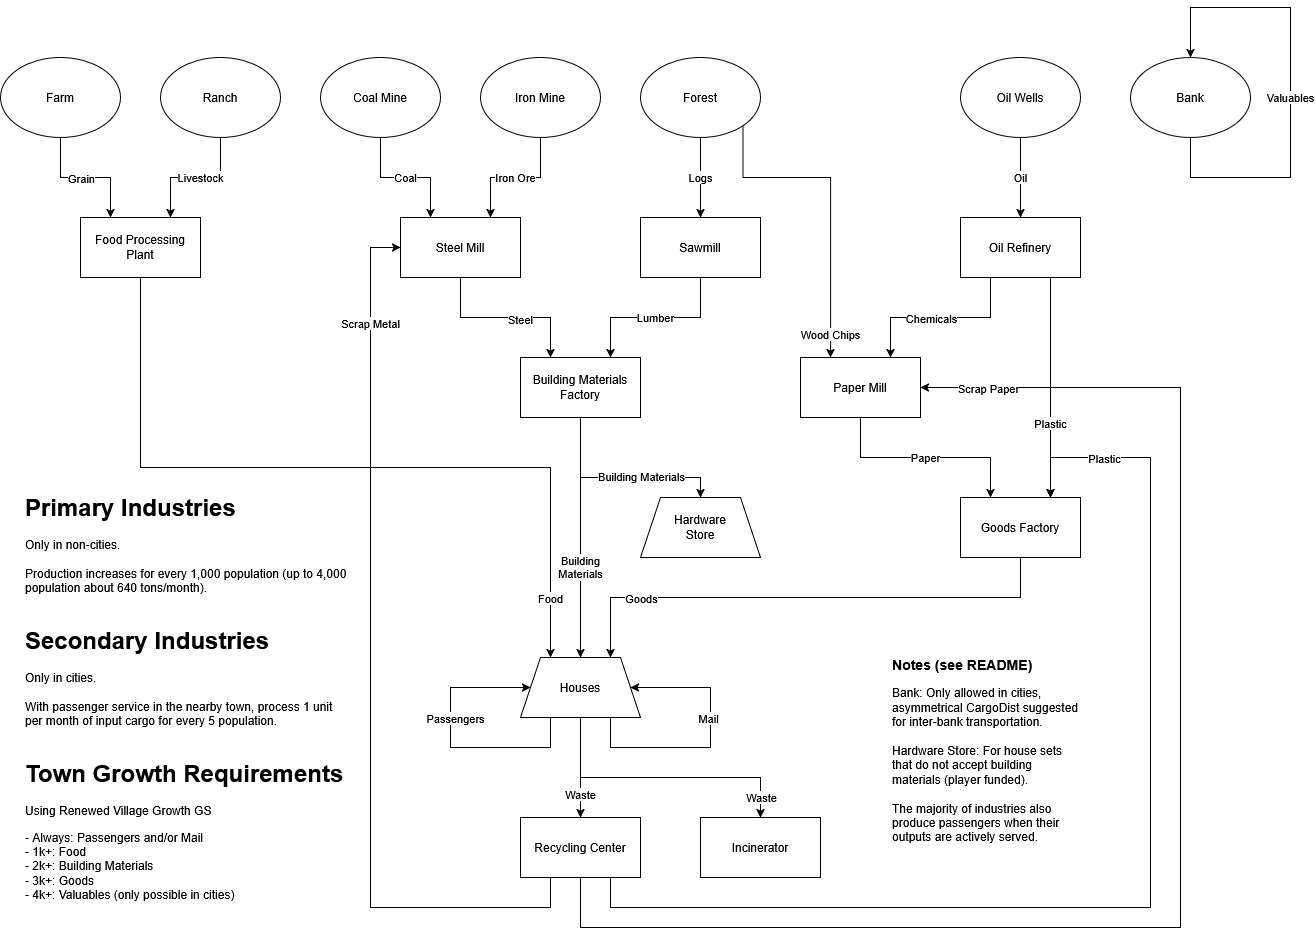

The diagram above was exported from draw.io. Its source (the exported page's mxGraphModel, read from the mxfile embedded in the PNG):
<mxGraphModel dx="1381" dy="2253" grid="1" gridSize="10" guides="1" tooltips="1" connect="1" arrows="1" fold="1" page="0" pageScale="1" pageWidth="1100" pageHeight="850" math="0" shadow="0">
  <root>
    <mxCell id="WIyWlLk6GJQsqaUBKTNV-0" />
    <mxCell id="WIyWlLk6GJQsqaUBKTNV-1" parent="WIyWlLk6GJQsqaUBKTNV-0" />
    <mxCell id="WeUVqObXeXaD6YGCWdsq-15" value="Coal" style="edgeStyle=orthogonalEdgeStyle;rounded=0;orthogonalLoop=1;jettySize=auto;html=1;exitX=0.5;exitY=1;exitDx=0;exitDy=0;entryX=0.25;entryY=0;entryDx=0;entryDy=0;" parent="WIyWlLk6GJQsqaUBKTNV-1" source="WeUVqObXeXaD6YGCWdsq-0" target="WeUVqObXeXaD6YGCWdsq-8" edge="1">
      <mxGeometry relative="1" as="geometry" />
    </mxCell>
    <mxCell id="WeUVqObXeXaD6YGCWdsq-0" value="Coal Mine" style="ellipse;whiteSpace=wrap;html=1;" parent="WIyWlLk6GJQsqaUBKTNV-1" vertex="1">
      <mxGeometry x="330" y="10" width="120" height="80" as="geometry" />
    </mxCell>
    <mxCell id="WeUVqObXeXaD6YGCWdsq-17" value="Logs" style="edgeStyle=orthogonalEdgeStyle;rounded=0;orthogonalLoop=1;jettySize=auto;html=1;exitX=0.5;exitY=1;exitDx=0;exitDy=0;entryX=0.5;entryY=0;entryDx=0;entryDy=0;" parent="WIyWlLk6GJQsqaUBKTNV-1" source="WeUVqObXeXaD6YGCWdsq-3" target="WeUVqObXeXaD6YGCWdsq-9" edge="1">
      <mxGeometry relative="1" as="geometry">
        <Array as="points">
          <mxPoint x="710" y="150" />
          <mxPoint x="710" y="150" />
        </Array>
        <mxPoint as="offset" />
      </mxGeometry>
    </mxCell>
    <mxCell id="WeUVqObXeXaD6YGCWdsq-22" style="edgeStyle=orthogonalEdgeStyle;rounded=0;orthogonalLoop=1;jettySize=auto;html=1;exitX=1;exitY=1;exitDx=0;exitDy=0;entryX=0.25;entryY=0;entryDx=0;entryDy=0;" parent="WIyWlLk6GJQsqaUBKTNV-1" source="WeUVqObXeXaD6YGCWdsq-3" target="WeUVqObXeXaD6YGCWdsq-21" edge="1">
      <mxGeometry relative="1" as="geometry">
        <Array as="points">
          <mxPoint x="752" y="130" />
          <mxPoint x="840" y="130" />
        </Array>
      </mxGeometry>
    </mxCell>
    <mxCell id="WeUVqObXeXaD6YGCWdsq-32" value="Wood Chips" style="edgeLabel;html=1;align=center;verticalAlign=middle;resizable=0;points=[];" parent="WeUVqObXeXaD6YGCWdsq-22" vertex="1" connectable="0">
      <mxGeometry x="0.5886" y="-1" relative="1" as="geometry">
        <mxPoint y="42" as="offset" />
      </mxGeometry>
    </mxCell>
    <mxCell id="WeUVqObXeXaD6YGCWdsq-3" value="Forest" style="ellipse;whiteSpace=wrap;html=1;" parent="WIyWlLk6GJQsqaUBKTNV-1" vertex="1">
      <mxGeometry x="650" y="10" width="120" height="80" as="geometry" />
    </mxCell>
    <mxCell id="WeUVqObXeXaD6YGCWdsq-11" style="edgeStyle=orthogonalEdgeStyle;rounded=0;orthogonalLoop=1;jettySize=auto;html=1;exitX=0.5;exitY=1;exitDx=0;exitDy=0;entryX=0.25;entryY=0;entryDx=0;entryDy=0;" parent="WIyWlLk6GJQsqaUBKTNV-1" source="WeUVqObXeXaD6YGCWdsq-4" target="WeUVqObXeXaD6YGCWdsq-10" edge="1">
      <mxGeometry relative="1" as="geometry" />
    </mxCell>
    <mxCell id="WeUVqObXeXaD6YGCWdsq-38" value="Grain" style="edgeLabel;html=1;align=center;verticalAlign=middle;resizable=0;points=[];" parent="WeUVqObXeXaD6YGCWdsq-11" vertex="1" connectable="0">
      <mxGeometry x="-0.1538" y="1" relative="1" as="geometry">
        <mxPoint x="5" y="1" as="offset" />
      </mxGeometry>
    </mxCell>
    <mxCell id="WeUVqObXeXaD6YGCWdsq-4" value="Farm" style="ellipse;whiteSpace=wrap;html=1;" parent="WIyWlLk6GJQsqaUBKTNV-1" vertex="1">
      <mxGeometry x="10" y="10" width="120" height="80" as="geometry" />
    </mxCell>
    <mxCell id="WeUVqObXeXaD6YGCWdsq-28" value="Oil" style="edgeStyle=orthogonalEdgeStyle;rounded=0;orthogonalLoop=1;jettySize=auto;html=1;exitX=0.5;exitY=1;exitDx=0;exitDy=0;entryX=0.5;entryY=0;entryDx=0;entryDy=0;" parent="WIyWlLk6GJQsqaUBKTNV-1" source="WeUVqObXeXaD6YGCWdsq-5" target="WeUVqObXeXaD6YGCWdsq-23" edge="1">
      <mxGeometry relative="1" as="geometry" />
    </mxCell>
    <mxCell id="WeUVqObXeXaD6YGCWdsq-5" value="Oil Wells" style="ellipse;whiteSpace=wrap;html=1;" parent="WIyWlLk6GJQsqaUBKTNV-1" vertex="1">
      <mxGeometry x="970" y="10" width="120" height="80" as="geometry" />
    </mxCell>
    <mxCell id="WeUVqObXeXaD6YGCWdsq-12" value="Livestock" style="edgeStyle=orthogonalEdgeStyle;rounded=0;orthogonalLoop=1;jettySize=auto;html=1;exitX=0.5;exitY=1;exitDx=0;exitDy=0;entryX=0.75;entryY=0;entryDx=0;entryDy=0;" parent="WIyWlLk6GJQsqaUBKTNV-1" source="WeUVqObXeXaD6YGCWdsq-6" target="WeUVqObXeXaD6YGCWdsq-10" edge="1">
      <mxGeometry x="-0.0769" relative="1" as="geometry">
        <mxPoint x="150" y="170" as="targetPoint" />
        <mxPoint as="offset" />
      </mxGeometry>
    </mxCell>
    <mxCell id="WeUVqObXeXaD6YGCWdsq-6" value="Ranch" style="ellipse;whiteSpace=wrap;html=1;" parent="WIyWlLk6GJQsqaUBKTNV-1" vertex="1">
      <mxGeometry x="170" y="10" width="120" height="80" as="geometry" />
    </mxCell>
    <mxCell id="WeUVqObXeXaD6YGCWdsq-16" value="Iron Ore" style="edgeStyle=orthogonalEdgeStyle;rounded=0;orthogonalLoop=1;jettySize=auto;html=1;exitX=0.5;exitY=1;exitDx=0;exitDy=0;entryX=0.75;entryY=0;entryDx=0;entryDy=0;" parent="WIyWlLk6GJQsqaUBKTNV-1" source="WeUVqObXeXaD6YGCWdsq-7" target="WeUVqObXeXaD6YGCWdsq-8" edge="1">
      <mxGeometry relative="1" as="geometry" />
    </mxCell>
    <mxCell id="WeUVqObXeXaD6YGCWdsq-7" value="Iron Mine" style="ellipse;whiteSpace=wrap;html=1;" parent="WIyWlLk6GJQsqaUBKTNV-1" vertex="1">
      <mxGeometry x="490" y="10" width="120" height="80" as="geometry" />
    </mxCell>
    <mxCell id="WeUVqObXeXaD6YGCWdsq-19" style="edgeStyle=orthogonalEdgeStyle;rounded=0;orthogonalLoop=1;jettySize=auto;html=1;exitX=0.5;exitY=1;exitDx=0;exitDy=0;entryX=0.25;entryY=0;entryDx=0;entryDy=0;" parent="WIyWlLk6GJQsqaUBKTNV-1" source="WeUVqObXeXaD6YGCWdsq-8" target="WeUVqObXeXaD6YGCWdsq-18" edge="1">
      <mxGeometry relative="1" as="geometry" />
    </mxCell>
    <mxCell id="WeUVqObXeXaD6YGCWdsq-33" value="Steel" style="edgeLabel;html=1;align=center;verticalAlign=middle;resizable=0;points=[];" parent="WeUVqObXeXaD6YGCWdsq-19" vertex="1" connectable="0">
      <mxGeometry x="0.1647" y="-1" relative="1" as="geometry">
        <mxPoint as="offset" />
      </mxGeometry>
    </mxCell>
    <mxCell id="WeUVqObXeXaD6YGCWdsq-8" value="Steel Mill" style="rounded=0;whiteSpace=wrap;html=1;" parent="WIyWlLk6GJQsqaUBKTNV-1" vertex="1">
      <mxGeometry x="410" y="170" width="120" height="60" as="geometry" />
    </mxCell>
    <mxCell id="WeUVqObXeXaD6YGCWdsq-20" value="Lumber" style="edgeStyle=orthogonalEdgeStyle;rounded=0;orthogonalLoop=1;jettySize=auto;html=1;exitX=0.5;exitY=1;exitDx=0;exitDy=0;entryX=0.75;entryY=0;entryDx=0;entryDy=0;" parent="WIyWlLk6GJQsqaUBKTNV-1" source="WeUVqObXeXaD6YGCWdsq-9" target="WeUVqObXeXaD6YGCWdsq-18" edge="1">
      <mxGeometry relative="1" as="geometry" />
    </mxCell>
    <mxCell id="WeUVqObXeXaD6YGCWdsq-9" value="Sawmill" style="whiteSpace=wrap;html=1;" parent="WIyWlLk6GJQsqaUBKTNV-1" vertex="1">
      <mxGeometry x="650" y="170" width="120" height="60" as="geometry" />
    </mxCell>
    <mxCell id="WeUVqObXeXaD6YGCWdsq-29" style="edgeStyle=orthogonalEdgeStyle;rounded=0;orthogonalLoop=1;jettySize=auto;html=1;exitX=0.5;exitY=1;exitDx=0;exitDy=0;entryX=0.25;entryY=0;entryDx=0;entryDy=0;" parent="WIyWlLk6GJQsqaUBKTNV-1" source="WeUVqObXeXaD6YGCWdsq-10" target="WeUVqObXeXaD6YGCWdsq-14" edge="1">
      <mxGeometry relative="1" as="geometry" />
    </mxCell>
    <mxCell id="WeUVqObXeXaD6YGCWdsq-35" value="Food" style="edgeLabel;html=1;align=center;verticalAlign=middle;resizable=0;points=[];" parent="WeUVqObXeXaD6YGCWdsq-29" vertex="1" connectable="0">
      <mxGeometry x="0.8405" y="-1" relative="1" as="geometry">
        <mxPoint y="3" as="offset" />
      </mxGeometry>
    </mxCell>
    <mxCell id="WeUVqObXeXaD6YGCWdsq-10" value="Food Processing Plant" style="rounded=0;whiteSpace=wrap;html=1;" parent="WIyWlLk6GJQsqaUBKTNV-1" vertex="1">
      <mxGeometry x="90" y="170" width="120" height="60" as="geometry" />
    </mxCell>
    <mxCell id="WeUVqObXeXaD6YGCWdsq-45" value="Waste" style="edgeStyle=orthogonalEdgeStyle;rounded=0;orthogonalLoop=1;jettySize=auto;html=1;exitX=0.5;exitY=1;exitDx=0;exitDy=0;entryX=0.5;entryY=0;entryDx=0;entryDy=0;" parent="WIyWlLk6GJQsqaUBKTNV-1" source="WeUVqObXeXaD6YGCWdsq-14" target="WeUVqObXeXaD6YGCWdsq-44" edge="1">
      <mxGeometry x="0.5385" relative="1" as="geometry">
        <mxPoint as="offset" />
      </mxGeometry>
    </mxCell>
    <mxCell id="nqclkEY_nttdHwaXzyIE-1" style="edgeStyle=orthogonalEdgeStyle;rounded=0;orthogonalLoop=1;jettySize=auto;html=1;exitX=0.75;exitY=1;exitDx=0;exitDy=0;entryX=1;entryY=0.5;entryDx=0;entryDy=0;" edge="1" parent="WIyWlLk6GJQsqaUBKTNV-1" source="WeUVqObXeXaD6YGCWdsq-14" target="WeUVqObXeXaD6YGCWdsq-14">
      <mxGeometry relative="1" as="geometry">
        <mxPoint x="740" y="640" as="targetPoint" />
        <Array as="points">
          <mxPoint x="620" y="700" />
          <mxPoint x="720" y="700" />
          <mxPoint x="720" y="640" />
        </Array>
      </mxGeometry>
    </mxCell>
    <mxCell id="nqclkEY_nttdHwaXzyIE-2" value="&lt;div&gt;Mail&lt;/div&gt;" style="edgeLabel;html=1;align=center;verticalAlign=middle;resizable=0;points=[];" vertex="1" connectable="0" parent="nqclkEY_nttdHwaXzyIE-1">
      <mxGeometry x="0.7274" y="1" relative="1" as="geometry">
        <mxPoint x="40" y="29" as="offset" />
      </mxGeometry>
    </mxCell>
    <mxCell id="nqclkEY_nttdHwaXzyIE-3" style="edgeStyle=orthogonalEdgeStyle;rounded=0;orthogonalLoop=1;jettySize=auto;html=1;exitX=0.25;exitY=1;exitDx=0;exitDy=0;entryX=0;entryY=0.5;entryDx=0;entryDy=0;" edge="1" parent="WIyWlLk6GJQsqaUBKTNV-1" source="WeUVqObXeXaD6YGCWdsq-14" target="WeUVqObXeXaD6YGCWdsq-14">
      <mxGeometry relative="1" as="geometry">
        <mxPoint x="460" y="650" as="targetPoint" />
        <Array as="points">
          <mxPoint x="560" y="700" />
          <mxPoint x="460" y="700" />
          <mxPoint x="460" y="640" />
        </Array>
      </mxGeometry>
    </mxCell>
    <mxCell id="nqclkEY_nttdHwaXzyIE-4" value="Passengers" style="edgeLabel;html=1;align=center;verticalAlign=middle;resizable=0;points=[];" vertex="1" connectable="0" parent="nqclkEY_nttdHwaXzyIE-3">
      <mxGeometry x="0.6069" y="-2" relative="1" as="geometry">
        <mxPoint x="-23" y="28" as="offset" />
      </mxGeometry>
    </mxCell>
    <mxCell id="nqclkEY_nttdHwaXzyIE-8" style="edgeStyle=orthogonalEdgeStyle;rounded=0;orthogonalLoop=1;jettySize=auto;html=1;exitX=0.5;exitY=1;exitDx=0;exitDy=0;entryX=0.5;entryY=0;entryDx=0;entryDy=0;" edge="1" parent="WIyWlLk6GJQsqaUBKTNV-1" source="WeUVqObXeXaD6YGCWdsq-14" target="nqclkEY_nttdHwaXzyIE-6">
      <mxGeometry relative="1" as="geometry">
        <Array as="points">
          <mxPoint x="590" y="730" />
          <mxPoint x="770" y="730" />
        </Array>
      </mxGeometry>
    </mxCell>
    <mxCell id="nqclkEY_nttdHwaXzyIE-9" value="Waste" style="edgeLabel;html=1;align=center;verticalAlign=middle;resizable=0;points=[];" vertex="1" connectable="0" parent="nqclkEY_nttdHwaXzyIE-8">
      <mxGeometry x="0.85" y="2" relative="1" as="geometry">
        <mxPoint x="-2" as="offset" />
      </mxGeometry>
    </mxCell>
    <mxCell id="WeUVqObXeXaD6YGCWdsq-14" value="Houses" style="shape=trapezoid;perimeter=trapezoidPerimeter;whiteSpace=wrap;html=1;fixedSize=1;" parent="WIyWlLk6GJQsqaUBKTNV-1" vertex="1">
      <mxGeometry x="530" y="610" width="120" height="60" as="geometry" />
    </mxCell>
    <mxCell id="q9zW0HBqPHYGfLHhzIOr-2" style="edgeStyle=orthogonalEdgeStyle;rounded=0;orthogonalLoop=1;jettySize=auto;html=1;exitX=0.5;exitY=1;exitDx=0;exitDy=0;entryX=0.5;entryY=0;entryDx=0;entryDy=0;" parent="WIyWlLk6GJQsqaUBKTNV-1" source="WeUVqObXeXaD6YGCWdsq-18" target="q9zW0HBqPHYGfLHhzIOr-0" edge="1">
      <mxGeometry relative="1" as="geometry">
        <Array as="points">
          <mxPoint x="590" y="430" />
          <mxPoint x="710" y="430" />
        </Array>
      </mxGeometry>
    </mxCell>
    <mxCell id="nqclkEY_nttdHwaXzyIE-5" value="Building Materials" style="edgeLabel;html=1;align=center;verticalAlign=middle;resizable=0;points=[];" vertex="1" connectable="0" parent="q9zW0HBqPHYGfLHhzIOr-2">
      <mxGeometry x="0.4091" y="2" relative="1" as="geometry">
        <mxPoint x="-21" as="offset" />
      </mxGeometry>
    </mxCell>
    <mxCell id="WeUVqObXeXaD6YGCWdsq-18" value="Building Materials&lt;br&gt;Factory" style="rounded=0;whiteSpace=wrap;html=1;" parent="WIyWlLk6GJQsqaUBKTNV-1" vertex="1">
      <mxGeometry x="530" y="310" width="120" height="60" as="geometry" />
    </mxCell>
    <mxCell id="WeUVqObXeXaD6YGCWdsq-26" value="Paper" style="edgeStyle=orthogonalEdgeStyle;rounded=0;orthogonalLoop=1;jettySize=auto;html=1;exitX=0.5;exitY=1;exitDx=0;exitDy=0;entryX=0.25;entryY=0;entryDx=0;entryDy=0;" parent="WIyWlLk6GJQsqaUBKTNV-1" source="WeUVqObXeXaD6YGCWdsq-21" target="WeUVqObXeXaD6YGCWdsq-25" edge="1">
      <mxGeometry relative="1" as="geometry" />
    </mxCell>
    <mxCell id="WeUVqObXeXaD6YGCWdsq-21" value="Paper Mill" style="rounded=0;whiteSpace=wrap;html=1;" parent="WIyWlLk6GJQsqaUBKTNV-1" vertex="1">
      <mxGeometry x="810" y="310" width="120" height="60" as="geometry" />
    </mxCell>
    <mxCell id="WeUVqObXeXaD6YGCWdsq-24" style="edgeStyle=orthogonalEdgeStyle;rounded=0;orthogonalLoop=1;jettySize=auto;html=1;exitX=0.25;exitY=1;exitDx=0;exitDy=0;entryX=0.75;entryY=0;entryDx=0;entryDy=0;" parent="WIyWlLk6GJQsqaUBKTNV-1" source="WeUVqObXeXaD6YGCWdsq-23" target="WeUVqObXeXaD6YGCWdsq-21" edge="1">
      <mxGeometry relative="1" as="geometry" />
    </mxCell>
    <mxCell id="WeUVqObXeXaD6YGCWdsq-37" value="Chemicals" style="edgeLabel;html=1;align=center;verticalAlign=middle;resizable=0;points=[];" parent="WeUVqObXeXaD6YGCWdsq-24" vertex="1" connectable="0">
      <mxGeometry x="0.2286" y="2" relative="1" as="geometry">
        <mxPoint x="11" y="-2" as="offset" />
      </mxGeometry>
    </mxCell>
    <mxCell id="WeUVqObXeXaD6YGCWdsq-27" style="edgeStyle=orthogonalEdgeStyle;rounded=0;orthogonalLoop=1;jettySize=auto;html=1;entryX=0.75;entryY=0;entryDx=0;entryDy=0;exitX=0.75;exitY=1;exitDx=0;exitDy=0;" parent="WIyWlLk6GJQsqaUBKTNV-1" source="WeUVqObXeXaD6YGCWdsq-23" target="WeUVqObXeXaD6YGCWdsq-25" edge="1">
      <mxGeometry relative="1" as="geometry">
        <mxPoint x="1100" y="290" as="sourcePoint" />
      </mxGeometry>
    </mxCell>
    <mxCell id="WeUVqObXeXaD6YGCWdsq-36" value="Plastic" style="edgeLabel;html=1;align=center;verticalAlign=middle;resizable=0;points=[];" parent="WeUVqObXeXaD6YGCWdsq-27" vertex="1" connectable="0">
      <mxGeometry x="0.64" y="-1" relative="1" as="geometry">
        <mxPoint y="-35" as="offset" />
      </mxGeometry>
    </mxCell>
    <mxCell id="WeUVqObXeXaD6YGCWdsq-23" value="Oil Refinery" style="rounded=0;whiteSpace=wrap;html=1;" parent="WIyWlLk6GJQsqaUBKTNV-1" vertex="1">
      <mxGeometry x="970" y="170" width="120" height="60" as="geometry" />
    </mxCell>
    <mxCell id="WeUVqObXeXaD6YGCWdsq-31" style="edgeStyle=orthogonalEdgeStyle;rounded=0;orthogonalLoop=1;jettySize=auto;html=1;exitX=0.5;exitY=1;exitDx=0;exitDy=0;entryX=0.75;entryY=0;entryDx=0;entryDy=0;" parent="WIyWlLk6GJQsqaUBKTNV-1" source="WeUVqObXeXaD6YGCWdsq-25" target="WeUVqObXeXaD6YGCWdsq-14" edge="1">
      <mxGeometry relative="1" as="geometry">
        <Array as="points">
          <mxPoint x="1030" y="550" />
          <mxPoint x="620" y="550" />
        </Array>
      </mxGeometry>
    </mxCell>
    <mxCell id="WeUVqObXeXaD6YGCWdsq-34" value="Goods" style="edgeLabel;html=1;align=center;verticalAlign=middle;resizable=0;points=[];" parent="WeUVqObXeXaD6YGCWdsq-31" vertex="1" connectable="0">
      <mxGeometry x="0.5059" y="2" relative="1" as="geometry">
        <mxPoint x="-36" y="-2" as="offset" />
      </mxGeometry>
    </mxCell>
    <mxCell id="WeUVqObXeXaD6YGCWdsq-25" value="Goods Factory" style="rounded=0;whiteSpace=wrap;html=1;" parent="WIyWlLk6GJQsqaUBKTNV-1" vertex="1">
      <mxGeometry x="970" y="450" width="120" height="60" as="geometry" />
    </mxCell>
    <mxCell id="WeUVqObXeXaD6YGCWdsq-40" value="&lt;h1&gt;Primary Industries&lt;/h1&gt;&lt;div&gt;Only in non-cities.&lt;/div&gt;&lt;div&gt;&lt;br&gt;&lt;/div&gt;&lt;div&gt;Production increases for every 1,000 population (up to 4,000 population about 640 tons/month).&lt;/div&gt;&lt;div&gt;&lt;br&gt;&lt;/div&gt;&lt;h1&gt;Secondary Industries&lt;/h1&gt;&lt;div&gt;Only in cities.&lt;/div&gt;&lt;div&gt;&lt;br&gt;&lt;/div&gt;&lt;div&gt;With passenger service in the nearby town, process 1 unit per month of input cargo for every 5 population.&lt;/div&gt;&lt;div&gt;&lt;br&gt;&lt;/div&gt;&lt;div&gt;&lt;h1&gt;Town Growth Requirements&lt;/h1&gt;&lt;p&gt;Using Renewed Village Growth GS&lt;/p&gt;&lt;p&gt;- Always: Passengers and/or Mail&lt;br&gt;- 1k+: Food&lt;br&gt;- 2k+: Building Materials&lt;br&gt;- 3k+: Goods&lt;br&gt;- 4k+: Valuables (only possible in cities)&lt;/p&gt;&lt;/div&gt;" style="text;html=1;strokeColor=none;fillColor=none;spacing=5;spacingTop=-20;whiteSpace=wrap;overflow=hidden;rounded=0;" parent="WIyWlLk6GJQsqaUBKTNV-1" vertex="1">
      <mxGeometry x="30" y="440" width="330" height="430" as="geometry" />
    </mxCell>
    <mxCell id="WeUVqObXeXaD6YGCWdsq-41" value="Bank" style="ellipse;whiteSpace=wrap;html=1;" parent="WIyWlLk6GJQsqaUBKTNV-1" vertex="1">
      <mxGeometry x="1140" y="10" width="120" height="80" as="geometry" />
    </mxCell>
    <mxCell id="WeUVqObXeXaD6YGCWdsq-43" value="Valuables" style="edgeStyle=orthogonalEdgeStyle;rounded=0;orthogonalLoop=1;jettySize=auto;html=1;exitX=0.5;exitY=1;exitDx=0;exitDy=0;entryX=0.5;entryY=0;entryDx=0;entryDy=0;" parent="WIyWlLk6GJQsqaUBKTNV-1" source="WeUVqObXeXaD6YGCWdsq-41" target="WeUVqObXeXaD6YGCWdsq-41" edge="1">
      <mxGeometry x="-0.0435" relative="1" as="geometry">
        <Array as="points">
          <mxPoint x="1200" y="130" />
          <mxPoint x="1300" y="130" />
          <mxPoint x="1300" y="-40" />
          <mxPoint x="1200" y="-40" />
        </Array>
        <mxPoint as="offset" />
      </mxGeometry>
    </mxCell>
    <mxCell id="WeUVqObXeXaD6YGCWdsq-46" style="edgeStyle=orthogonalEdgeStyle;rounded=0;orthogonalLoop=1;jettySize=auto;html=1;exitX=0.5;exitY=1;exitDx=0;exitDy=0;entryX=1;entryY=0.5;entryDx=0;entryDy=0;" parent="WIyWlLk6GJQsqaUBKTNV-1" source="WeUVqObXeXaD6YGCWdsq-44" target="WeUVqObXeXaD6YGCWdsq-21" edge="1">
      <mxGeometry relative="1" as="geometry">
        <Array as="points">
          <mxPoint x="590" y="880" />
          <mxPoint x="1190" y="880" />
          <mxPoint x="1190" y="340" />
        </Array>
      </mxGeometry>
    </mxCell>
    <mxCell id="WeUVqObXeXaD6YGCWdsq-49" value="Scrap Paper" style="edgeLabel;html=1;align=center;verticalAlign=middle;resizable=0;points=[];" parent="WeUVqObXeXaD6YGCWdsq-46" vertex="1" connectable="0">
      <mxGeometry x="0.8453" y="-2" relative="1" as="geometry">
        <mxPoint x="-45" y="2" as="offset" />
      </mxGeometry>
    </mxCell>
    <mxCell id="WeUVqObXeXaD6YGCWdsq-47" style="edgeStyle=orthogonalEdgeStyle;rounded=0;orthogonalLoop=1;jettySize=auto;html=1;exitX=0.75;exitY=1;exitDx=0;exitDy=0;" parent="WIyWlLk6GJQsqaUBKTNV-1" source="WeUVqObXeXaD6YGCWdsq-44" edge="1">
      <mxGeometry relative="1" as="geometry">
        <Array as="points">
          <mxPoint x="620" y="860" />
          <mxPoint x="1160" y="860" />
          <mxPoint x="1160" y="410" />
          <mxPoint x="1060" y="410" />
        </Array>
        <mxPoint x="1060" y="450" as="targetPoint" />
      </mxGeometry>
    </mxCell>
    <mxCell id="WeUVqObXeXaD6YGCWdsq-50" value="Plastic" style="edgeLabel;html=1;align=center;verticalAlign=middle;resizable=0;points=[];" parent="WeUVqObXeXaD6YGCWdsq-47" vertex="1" connectable="0">
      <mxGeometry x="0.8397" y="3" relative="1" as="geometry">
        <mxPoint y="-3" as="offset" />
      </mxGeometry>
    </mxCell>
    <mxCell id="WeUVqObXeXaD6YGCWdsq-48" style="edgeStyle=orthogonalEdgeStyle;rounded=0;orthogonalLoop=1;jettySize=auto;html=1;exitX=0.25;exitY=1;exitDx=0;exitDy=0;entryX=0;entryY=0.5;entryDx=0;entryDy=0;" parent="WIyWlLk6GJQsqaUBKTNV-1" source="WeUVqObXeXaD6YGCWdsq-44" target="WeUVqObXeXaD6YGCWdsq-8" edge="1">
      <mxGeometry relative="1" as="geometry">
        <Array as="points">
          <mxPoint x="560" y="860" />
          <mxPoint x="380" y="860" />
          <mxPoint x="380" y="200" />
        </Array>
      </mxGeometry>
    </mxCell>
    <mxCell id="WeUVqObXeXaD6YGCWdsq-51" value="Scrap Metal" style="edgeLabel;html=1;align=center;verticalAlign=middle;resizable=0;points=[];" parent="WeUVqObXeXaD6YGCWdsq-48" vertex="1" connectable="0">
      <mxGeometry x="0.767" y="1" relative="1" as="geometry">
        <mxPoint as="offset" />
      </mxGeometry>
    </mxCell>
    <mxCell id="WeUVqObXeXaD6YGCWdsq-44" value="Recycling Center" style="rounded=0;whiteSpace=wrap;html=1;" parent="WIyWlLk6GJQsqaUBKTNV-1" vertex="1">
      <mxGeometry x="530" y="770" width="120" height="60" as="geometry" />
    </mxCell>
    <mxCell id="q9zW0HBqPHYGfLHhzIOr-0" value="Hardware&lt;div&gt;Store&lt;/div&gt;" style="shape=trapezoid;perimeter=trapezoidPerimeter;whiteSpace=wrap;html=1;fixedSize=1;" parent="WIyWlLk6GJQsqaUBKTNV-1" vertex="1">
      <mxGeometry x="650" y="450" width="120" height="60" as="geometry" />
    </mxCell>
    <mxCell id="WeUVqObXeXaD6YGCWdsq-30" value="Building&lt;br&gt;Materials" style="edgeStyle=orthogonalEdgeStyle;rounded=0;orthogonalLoop=1;jettySize=auto;html=1;exitX=0.5;exitY=1;exitDx=0;exitDy=0;entryX=0.5;entryY=0;entryDx=0;entryDy=0;" parent="WIyWlLk6GJQsqaUBKTNV-1" source="WeUVqObXeXaD6YGCWdsq-18" target="WeUVqObXeXaD6YGCWdsq-14" edge="1">
      <mxGeometry x="0.25" relative="1" as="geometry">
        <mxPoint as="offset" />
      </mxGeometry>
    </mxCell>
    <mxCell id="nqclkEY_nttdHwaXzyIE-6" value="Incinerator" style="rounded=0;whiteSpace=wrap;html=1;" vertex="1" parent="WIyWlLk6GJQsqaUBKTNV-1">
      <mxGeometry x="710" y="770" width="120" height="60" as="geometry" />
    </mxCell>
    <mxCell id="nqclkEY_nttdHwaXzyIE-13" value="&lt;h3 style=&quot;line-height: 100%;&quot;&gt;Notes (see README)&lt;/h3&gt;&lt;div&gt;Bank: Only allowed in cities, asymmetrical CargoDist suggested for inter-bank transportation.&lt;/div&gt;&lt;div&gt;&lt;br&gt;&lt;/div&gt;&lt;div&gt;Hardware Store: For house sets that do not accept building materials (player funded).&lt;/div&gt;&lt;div&gt;&lt;br&gt;&lt;/div&gt;&lt;div&gt;The majority of industries also produce passengers when their outputs are actively served.&lt;/div&gt;" style="text;html=1;whiteSpace=wrap;overflow=hidden;rounded=0;fillColor=none;fillStyle=auto;" vertex="1" parent="WIyWlLk6GJQsqaUBKTNV-1">
      <mxGeometry x="900" y="590" width="190" height="230" as="geometry" />
    </mxCell>
  </root>
</mxGraphModel>